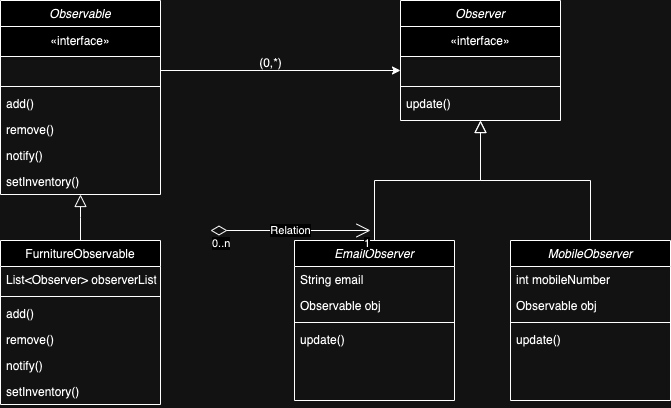

The diagram above was exported from draw.io. Its source (the exported page's mxGraphModel, read from the mxfile embedded in the PNG):
<mxGraphModel dx="954" dy="606" grid="1" gridSize="10" guides="1" tooltips="1" connect="1" arrows="1" fold="1" page="1" pageScale="1" pageWidth="827" pageHeight="1169" math="0" shadow="0">
  <root>
    <mxCell id="WIyWlLk6GJQsqaUBKTNV-0" />
    <mxCell id="WIyWlLk6GJQsqaUBKTNV-1" parent="WIyWlLk6GJQsqaUBKTNV-0" />
    <mxCell id="zkfFHV4jXpPFQw0GAbJ--0" value="Observable" style="swimlane;fontStyle=2;align=center;verticalAlign=top;childLayout=stackLayout;horizontal=1;startSize=26;horizontalStack=0;resizeParent=1;resizeLast=0;collapsible=1;marginBottom=0;rounded=0;shadow=0;strokeWidth=1;" parent="WIyWlLk6GJQsqaUBKTNV-1" vertex="1">
      <mxGeometry x="120" y="120" width="160" height="194" as="geometry">
        <mxRectangle x="230" y="140" width="160" height="26" as="alternateBounds" />
      </mxGeometry>
    </mxCell>
    <mxCell id="VFD_RvR92R56WS93V8fF-17" value="«interface»" style="html=1;whiteSpace=wrap;" vertex="1" parent="zkfFHV4jXpPFQw0GAbJ--0">
      <mxGeometry y="26" width="160" height="30" as="geometry" />
    </mxCell>
    <mxCell id="zkfFHV4jXpPFQw0GAbJ--1" value=" " style="text;align=left;verticalAlign=top;spacingLeft=4;spacingRight=4;overflow=hidden;rotatable=0;points=[[0,0.5],[1,0.5]];portConstraint=eastwest;" parent="zkfFHV4jXpPFQw0GAbJ--0" vertex="1">
      <mxGeometry y="56" width="160" height="26" as="geometry" />
    </mxCell>
    <mxCell id="zkfFHV4jXpPFQw0GAbJ--4" value="" style="line;html=1;strokeWidth=1;align=left;verticalAlign=middle;spacingTop=-1;spacingLeft=3;spacingRight=3;rotatable=0;labelPosition=right;points=[];portConstraint=eastwest;" parent="zkfFHV4jXpPFQw0GAbJ--0" vertex="1">
      <mxGeometry y="82" width="160" height="8" as="geometry" />
    </mxCell>
    <mxCell id="zkfFHV4jXpPFQw0GAbJ--5" value="add()" style="text;align=left;verticalAlign=top;spacingLeft=4;spacingRight=4;overflow=hidden;rotatable=0;points=[[0,0.5],[1,0.5]];portConstraint=eastwest;" parent="zkfFHV4jXpPFQw0GAbJ--0" vertex="1">
      <mxGeometry y="90" width="160" height="26" as="geometry" />
    </mxCell>
    <mxCell id="VFD_RvR92R56WS93V8fF-1" value="remove()" style="text;align=left;verticalAlign=top;spacingLeft=4;spacingRight=4;overflow=hidden;rotatable=0;points=[[0,0.5],[1,0.5]];portConstraint=eastwest;" vertex="1" parent="zkfFHV4jXpPFQw0GAbJ--0">
      <mxGeometry y="116" width="160" height="26" as="geometry" />
    </mxCell>
    <mxCell id="VFD_RvR92R56WS93V8fF-2" value="notify()" style="text;align=left;verticalAlign=top;spacingLeft=4;spacingRight=4;overflow=hidden;rotatable=0;points=[[0,0.5],[1,0.5]];portConstraint=eastwest;" vertex="1" parent="zkfFHV4jXpPFQw0GAbJ--0">
      <mxGeometry y="142" width="160" height="26" as="geometry" />
    </mxCell>
    <mxCell id="VFD_RvR92R56WS93V8fF-21" value="setInventory()" style="text;align=left;verticalAlign=top;spacingLeft=4;spacingRight=4;overflow=hidden;rotatable=0;points=[[0,0.5],[1,0.5]];portConstraint=eastwest;" vertex="1" parent="zkfFHV4jXpPFQw0GAbJ--0">
      <mxGeometry y="168" width="160" height="26" as="geometry" />
    </mxCell>
    <mxCell id="zkfFHV4jXpPFQw0GAbJ--6" value="FurnitureObservable" style="swimlane;fontStyle=0;align=center;verticalAlign=top;childLayout=stackLayout;horizontal=1;startSize=26;horizontalStack=0;resizeParent=1;resizeLast=0;collapsible=1;marginBottom=0;rounded=0;shadow=0;strokeWidth=1;" parent="WIyWlLk6GJQsqaUBKTNV-1" vertex="1">
      <mxGeometry x="120" y="360" width="160" height="164" as="geometry">
        <mxRectangle x="130" y="380" width="160" height="26" as="alternateBounds" />
      </mxGeometry>
    </mxCell>
    <mxCell id="zkfFHV4jXpPFQw0GAbJ--7" value="List&lt;Observer&gt; observerList" style="text;align=left;verticalAlign=top;spacingLeft=4;spacingRight=4;overflow=hidden;rotatable=0;points=[[0,0.5],[1,0.5]];portConstraint=eastwest;" parent="zkfFHV4jXpPFQw0GAbJ--6" vertex="1">
      <mxGeometry y="26" width="160" height="26" as="geometry" />
    </mxCell>
    <mxCell id="zkfFHV4jXpPFQw0GAbJ--9" value="" style="line;html=1;strokeWidth=1;align=left;verticalAlign=middle;spacingTop=-1;spacingLeft=3;spacingRight=3;rotatable=0;labelPosition=right;points=[];portConstraint=eastwest;" parent="zkfFHV4jXpPFQw0GAbJ--6" vertex="1">
      <mxGeometry y="52" width="160" height="8" as="geometry" />
    </mxCell>
    <mxCell id="zkfFHV4jXpPFQw0GAbJ--11" value="add()" style="text;align=left;verticalAlign=top;spacingLeft=4;spacingRight=4;overflow=hidden;rotatable=0;points=[[0,0.5],[1,0.5]];portConstraint=eastwest;" parent="zkfFHV4jXpPFQw0GAbJ--6" vertex="1">
      <mxGeometry y="60" width="160" height="26" as="geometry" />
    </mxCell>
    <mxCell id="VFD_RvR92R56WS93V8fF-3" value="remove()" style="text;align=left;verticalAlign=top;spacingLeft=4;spacingRight=4;overflow=hidden;rotatable=0;points=[[0,0.5],[1,0.5]];portConstraint=eastwest;" vertex="1" parent="zkfFHV4jXpPFQw0GAbJ--6">
      <mxGeometry y="86" width="160" height="26" as="geometry" />
    </mxCell>
    <mxCell id="VFD_RvR92R56WS93V8fF-4" value="notify()" style="text;align=left;verticalAlign=top;spacingLeft=4;spacingRight=4;overflow=hidden;rotatable=0;points=[[0,0.5],[1,0.5]];portConstraint=eastwest;" vertex="1" parent="zkfFHV4jXpPFQw0GAbJ--6">
      <mxGeometry y="112" width="160" height="26" as="geometry" />
    </mxCell>
    <mxCell id="VFD_RvR92R56WS93V8fF-22" value="setInventory()" style="text;align=left;verticalAlign=top;spacingLeft=4;spacingRight=4;overflow=hidden;rotatable=0;points=[[0,0.5],[1,0.5]];portConstraint=eastwest;" vertex="1" parent="zkfFHV4jXpPFQw0GAbJ--6">
      <mxGeometry y="138" width="160" height="26" as="geometry" />
    </mxCell>
    <mxCell id="zkfFHV4jXpPFQw0GAbJ--12" value="" style="endArrow=block;endSize=10;endFill=0;shadow=0;strokeWidth=1;rounded=0;curved=0;edgeStyle=elbowEdgeStyle;elbow=vertical;" parent="WIyWlLk6GJQsqaUBKTNV-1" source="zkfFHV4jXpPFQw0GAbJ--6" target="zkfFHV4jXpPFQw0GAbJ--0" edge="1">
      <mxGeometry width="160" relative="1" as="geometry">
        <mxPoint x="200" y="203" as="sourcePoint" />
        <mxPoint x="200" y="203" as="targetPoint" />
      </mxGeometry>
    </mxCell>
    <mxCell id="VFD_RvR92R56WS93V8fF-23" value="Observer" style="swimlane;fontStyle=2;align=center;verticalAlign=top;childLayout=stackLayout;horizontal=1;startSize=26;horizontalStack=0;resizeParent=1;resizeLast=0;collapsible=1;marginBottom=0;rounded=0;shadow=0;strokeWidth=1;" vertex="1" parent="WIyWlLk6GJQsqaUBKTNV-1">
      <mxGeometry x="520" y="120" width="160" height="120" as="geometry">
        <mxRectangle x="230" y="140" width="160" height="26" as="alternateBounds" />
      </mxGeometry>
    </mxCell>
    <mxCell id="VFD_RvR92R56WS93V8fF-24" value="«interface»" style="html=1;whiteSpace=wrap;" vertex="1" parent="VFD_RvR92R56WS93V8fF-23">
      <mxGeometry y="26" width="160" height="30" as="geometry" />
    </mxCell>
    <mxCell id="VFD_RvR92R56WS93V8fF-25" value=" " style="text;align=left;verticalAlign=top;spacingLeft=4;spacingRight=4;overflow=hidden;rotatable=0;points=[[0,0.5],[1,0.5]];portConstraint=eastwest;" vertex="1" parent="VFD_RvR92R56WS93V8fF-23">
      <mxGeometry y="56" width="160" height="26" as="geometry" />
    </mxCell>
    <mxCell id="VFD_RvR92R56WS93V8fF-26" value="" style="line;html=1;strokeWidth=1;align=left;verticalAlign=middle;spacingTop=-1;spacingLeft=3;spacingRight=3;rotatable=0;labelPosition=right;points=[];portConstraint=eastwest;" vertex="1" parent="VFD_RvR92R56WS93V8fF-23">
      <mxGeometry y="82" width="160" height="8" as="geometry" />
    </mxCell>
    <mxCell id="VFD_RvR92R56WS93V8fF-29" value="update()" style="text;align=left;verticalAlign=top;spacingLeft=4;spacingRight=4;overflow=hidden;rotatable=0;points=[[0,0.5],[1,0.5]];portConstraint=eastwest;" vertex="1" parent="VFD_RvR92R56WS93V8fF-23">
      <mxGeometry y="90" width="160" height="26" as="geometry" />
    </mxCell>
    <mxCell id="VFD_RvR92R56WS93V8fF-31" value="EmailObserver" style="swimlane;fontStyle=2;align=center;verticalAlign=top;childLayout=stackLayout;horizontal=1;startSize=26;horizontalStack=0;resizeParent=1;resizeLast=0;collapsible=1;marginBottom=0;rounded=0;shadow=0;strokeWidth=1;" vertex="1" parent="WIyWlLk6GJQsqaUBKTNV-1">
      <mxGeometry x="414" y="360" width="160" height="160" as="geometry">
        <mxRectangle x="230" y="140" width="160" height="26" as="alternateBounds" />
      </mxGeometry>
    </mxCell>
    <mxCell id="VFD_RvR92R56WS93V8fF-33" value="String email" style="text;align=left;verticalAlign=top;spacingLeft=4;spacingRight=4;overflow=hidden;rotatable=0;points=[[0,0.5],[1,0.5]];portConstraint=eastwest;" vertex="1" parent="VFD_RvR92R56WS93V8fF-31">
      <mxGeometry y="26" width="160" height="26" as="geometry" />
    </mxCell>
    <mxCell id="VFD_RvR92R56WS93V8fF-41" value="Observable obj" style="text;align=left;verticalAlign=top;spacingLeft=4;spacingRight=4;overflow=hidden;rotatable=0;points=[[0,0.5],[1,0.5]];portConstraint=eastwest;" vertex="1" parent="VFD_RvR92R56WS93V8fF-31">
      <mxGeometry y="52" width="160" height="26" as="geometry" />
    </mxCell>
    <mxCell id="VFD_RvR92R56WS93V8fF-34" value="" style="line;html=1;strokeWidth=1;align=left;verticalAlign=middle;spacingTop=-1;spacingLeft=3;spacingRight=3;rotatable=0;labelPosition=right;points=[];portConstraint=eastwest;" vertex="1" parent="VFD_RvR92R56WS93V8fF-31">
      <mxGeometry y="78" width="160" height="8" as="geometry" />
    </mxCell>
    <mxCell id="VFD_RvR92R56WS93V8fF-35" value="update()" style="text;align=left;verticalAlign=top;spacingLeft=4;spacingRight=4;overflow=hidden;rotatable=0;points=[[0,0.5],[1,0.5]];portConstraint=eastwest;" vertex="1" parent="VFD_RvR92R56WS93V8fF-31">
      <mxGeometry y="86" width="160" height="26" as="geometry" />
    </mxCell>
    <mxCell id="VFD_RvR92R56WS93V8fF-36" value="MobileObserver" style="swimlane;fontStyle=2;align=center;verticalAlign=top;childLayout=stackLayout;horizontal=1;startSize=26;horizontalStack=0;resizeParent=1;resizeLast=0;collapsible=1;marginBottom=0;rounded=0;shadow=0;strokeWidth=1;" vertex="1" parent="WIyWlLk6GJQsqaUBKTNV-1">
      <mxGeometry x="630" y="360" width="160" height="160" as="geometry">
        <mxRectangle x="230" y="140" width="160" height="26" as="alternateBounds" />
      </mxGeometry>
    </mxCell>
    <mxCell id="VFD_RvR92R56WS93V8fF-38" value="int mobileNumber" style="text;align=left;verticalAlign=top;spacingLeft=4;spacingRight=4;overflow=hidden;rotatable=0;points=[[0,0.5],[1,0.5]];portConstraint=eastwest;" vertex="1" parent="VFD_RvR92R56WS93V8fF-36">
      <mxGeometry y="26" width="160" height="26" as="geometry" />
    </mxCell>
    <mxCell id="VFD_RvR92R56WS93V8fF-42" value="Observable obj" style="text;align=left;verticalAlign=top;spacingLeft=4;spacingRight=4;overflow=hidden;rotatable=0;points=[[0,0.5],[1,0.5]];portConstraint=eastwest;" vertex="1" parent="VFD_RvR92R56WS93V8fF-36">
      <mxGeometry y="52" width="160" height="26" as="geometry" />
    </mxCell>
    <mxCell id="VFD_RvR92R56WS93V8fF-39" value="" style="line;html=1;strokeWidth=1;align=left;verticalAlign=middle;spacingTop=-1;spacingLeft=3;spacingRight=3;rotatable=0;labelPosition=right;points=[];portConstraint=eastwest;" vertex="1" parent="VFD_RvR92R56WS93V8fF-36">
      <mxGeometry y="78" width="160" height="8" as="geometry" />
    </mxCell>
    <mxCell id="VFD_RvR92R56WS93V8fF-40" value="update()" style="text;align=left;verticalAlign=top;spacingLeft=4;spacingRight=4;overflow=hidden;rotatable=0;points=[[0,0.5],[1,0.5]];portConstraint=eastwest;" vertex="1" parent="VFD_RvR92R56WS93V8fF-36">
      <mxGeometry y="86" width="160" height="26" as="geometry" />
    </mxCell>
    <mxCell id="VFD_RvR92R56WS93V8fF-43" value="" style="endArrow=block;endSize=10;endFill=0;shadow=0;strokeWidth=1;rounded=0;curved=0;edgeStyle=elbowEdgeStyle;elbow=vertical;entryX=0.5;entryY=1;entryDx=0;entryDy=0;exitX=0.5;exitY=0;exitDx=0;exitDy=0;" edge="1" parent="WIyWlLk6GJQsqaUBKTNV-1" source="VFD_RvR92R56WS93V8fF-31" target="VFD_RvR92R56WS93V8fF-23">
      <mxGeometry width="160" relative="1" as="geometry">
        <mxPoint x="210" y="370" as="sourcePoint" />
        <mxPoint x="210" y="324" as="targetPoint" />
      </mxGeometry>
    </mxCell>
    <mxCell id="VFD_RvR92R56WS93V8fF-44" value="" style="endArrow=block;endSize=10;endFill=0;shadow=0;strokeWidth=1;rounded=0;curved=0;edgeStyle=elbowEdgeStyle;elbow=vertical;exitX=0.5;exitY=0;exitDx=0;exitDy=0;" edge="1" parent="WIyWlLk6GJQsqaUBKTNV-1" source="VFD_RvR92R56WS93V8fF-36">
      <mxGeometry width="160" relative="1" as="geometry">
        <mxPoint x="504" y="370" as="sourcePoint" />
        <mxPoint x="600" y="240" as="targetPoint" />
      </mxGeometry>
    </mxCell>
    <mxCell id="VFD_RvR92R56WS93V8fF-48" value="Relation" style="endArrow=open;html=1;endSize=12;startArrow=diamondThin;startSize=14;startFill=0;edgeStyle=orthogonalEdgeStyle;rounded=0;" edge="1" parent="WIyWlLk6GJQsqaUBKTNV-1">
      <mxGeometry relative="1" as="geometry">
        <mxPoint x="330" y="350" as="sourcePoint" />
        <mxPoint x="490" y="350" as="targetPoint" />
      </mxGeometry>
    </mxCell>
    <mxCell id="VFD_RvR92R56WS93V8fF-49" value="0..n" style="edgeLabel;resizable=0;html=1;align=left;verticalAlign=top;" connectable="0" vertex="1" parent="VFD_RvR92R56WS93V8fF-48">
      <mxGeometry x="-1" relative="1" as="geometry" />
    </mxCell>
    <mxCell id="VFD_RvR92R56WS93V8fF-50" value="1" style="edgeLabel;resizable=0;html=1;align=right;verticalAlign=top;" connectable="0" vertex="1" parent="VFD_RvR92R56WS93V8fF-48">
      <mxGeometry x="1" relative="1" as="geometry" />
    </mxCell>
    <mxCell id="VFD_RvR92R56WS93V8fF-51" style="edgeStyle=orthogonalEdgeStyle;rounded=0;orthogonalLoop=1;jettySize=auto;html=1;entryX=0;entryY=0.5;entryDx=0;entryDy=0;" edge="1" parent="WIyWlLk6GJQsqaUBKTNV-1">
      <mxGeometry relative="1" as="geometry">
        <mxPoint x="280" y="190" as="sourcePoint" />
        <mxPoint x="520" y="190" as="targetPoint" />
      </mxGeometry>
    </mxCell>
    <mxCell id="VFD_RvR92R56WS93V8fF-53" value="(0,*)" style="text;html=1;align=center;verticalAlign=middle;resizable=0;points=[];autosize=1;strokeColor=none;fillColor=none;" vertex="1" parent="WIyWlLk6GJQsqaUBKTNV-1">
      <mxGeometry x="365" y="168" width="50" height="30" as="geometry" />
    </mxCell>
  </root>
</mxGraphModel>